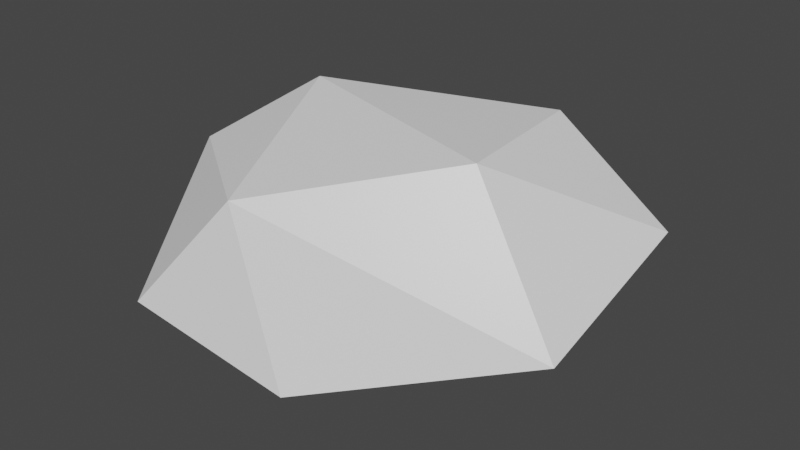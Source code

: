 # Source: Stone.blend  (saved by Blender 2.93.21; exported with 4.5.12 LTS)
import bpy
from mathutils import Matrix  # noqa: F401  (used for matrix-valued properties, if any)

bpy.ops.wm.read_factory_settings(use_empty=True)
scene = bpy.context.scene
scene.name = 'Scene'

# ---- collections
col_collection = bpy.data.collections.new('Collection'); scene.collection.children.link(col_collection)

# ---- materials (node trees are filled in below, after node groups)
mat_material = bpy.data.materials.new('Material')
mat_material.alpha_threshold = 0.0
mat_material.use_transparent_shadow = False
mat_material.line_color = (0.0, 0.0, 0.0, 1.0)

# ---- material node trees
mat_material.use_nodes = True; mat_material.node_tree.nodes.clear()
_N = mat_material.node_tree.nodes; _L = mat_material.node_tree.links
n0 = _N.new('ShaderNodeOutputMaterial'); n0.name = 'Material Output'; n0.location = (300, 300)
n1 = _N.new('ShaderNodeBsdfPrincipled'); n1.name = 'Principled BSDF'; n1.location = (10, 300)
n1.distribution = 'GGX'
n1.subsurface_method = 'BURLEY'
n1.inputs[2].default_value = 0.4
n1.inputs[3].default_value = 1.45
n1.inputs[27].default_value = (0.0, 0.0, 0.0, 1.0)
n1.inputs[28].default_value = 1.0
_L.new(n1.outputs[0], n0.inputs[0])
n0.is_active_output = True

# ---- world
world_world = bpy.data.worlds.new('World'); scene.world = world_world
world_world.use_nodes = True; world_world.node_tree.nodes.clear()
_N = world_world.node_tree.nodes; _L = world_world.node_tree.links
n0 = _N.new('ShaderNodeOutputWorld'); n0.name = 'World Output'; n0.location = (300, 300)
n1 = _N.new('ShaderNodeBackground'); n1.name = 'Background'; n1.location = (10, 300)
n1.inputs[0].default_value = (0.05088, 0.05088, 0.05088, 1.0)
_L.new(n1.outputs[0], n0.inputs[0])
n0.is_active_output = True
world_world.color = (0.05088, 0.05088, 0.05088)
world_world.use_sun_shadow = False
world_world.sun_shadow_jitter_overblur = 0.0

# ---- meshes
me_cube = bpy.data.meshes.new('Cube')
me_cube.from_pydata([(-0.3316, -0.1358, -1.459), (1.034, -0.1358, -1.665), (2.259, -0.1358, -1.459), (-1.166, 0.9353, -0.9409), (0.5028, 1.655, -0.9896), (-0.5896, 1.489, -0.6312), (-0.2349, -0.1318, 0.3055), (1.8, 0.8215, 0.188), (3.002, 0.7344, -0.6026), (1.914, -0.5886, 0.1824), (0.3794, -1.882, -0.1438), (-0.8052, -0.3434, -1.251), (0.704, -0.1358, -1.648), (0.3642, -0.1358, -1.601), (0.01797, -0.1358, -1.535), (0.7869, -1.628, -1.887), (1.961, -0.1358, -1.535), (1.66, -0.1358, -1.601), (1.352, -0.1358, -1.648), (-0.3504, -2.353, -1.158), (0.9639, -0.1358, -1.459), (-0.8232, -1.015, -0.1769), (2.943, -0.8955, -1.173), (2.726, 0.7449, -1.097), (1.144, -2.139, -1.593)], [], [(21, 10, 6), (3, 6, 5), (21, 3, 19), (19, 11, 15), (11, 14, 13, 15), (5, 4, 3), (7, 9, 8), (4, 8, 23), (22, 2, 23), (14, 11, 0), (12, 15, 13), (15, 22, 24), (23, 2, 16), (23, 16, 17), (23, 17, 18), (10, 19, 24), (20, 16, 2), (20, 17, 16), (14, 20, 0), (13, 20, 14), (12, 20, 13), (10, 21, 19), (21, 6, 3), (19, 3, 11), (11, 3, 0), (10, 22, 9), (5, 6, 7), (5, 7, 4), (8, 9, 22), (4, 7, 8), (8, 22, 23), (7, 6, 9), (6, 10, 9), (22, 15, 16, 2), (12, 1, 15), (1, 18, 15), (18, 17, 15), (17, 16, 15), (13, 3, 4, 12), (22, 10, 24), (4, 1, 12), (18, 1, 4, 23), (3, 13, 14), (3, 14, 0), (20, 12, 1, 18), (24, 19, 15), (18, 17, 20)])
_uv = me_cube.uv_layers.new(name='UVMap')
_uv.uv.foreach_set('vector', [0.5683, 0.4315, 0.4978, 0.275, 0.6572, 0.3538, 0.8194, 0.5196, 0.6572, 0.3538, 0.8798, 0.4454, 0.4978, 0.7736, 0.5838, 0.5196, 0.6314, 0.9458, 0.4822, 0.4955, 0.2223, 0.5022, 0.4261, 0.3671, 0.2223, 0.5022, 0.2201, 0.4089, 0.2297, 0.3699, 0.4261, 0.3671, 0.0, 0.4091, 0.01046, 0.2874, 0.05376, 0.5022, 0.8198, 0.1209, 0.6638, 0.09188, 0.8798, 0.0, 0.3866, 0.8364, 0.3238, 0.5022, 0.3866, 0.533, 0.3918, 0.06773, 0.2806, 0.1397, 0.1834, 0.04958, 0.2201, 0.4089, 0.2223, 0.5022, 0.2103, 0.4478, 0.2391, 0.3311, 0.4261, 0.3671, 0.2297, 0.3699, 0.4261, 0.3671, 0.3918, 0.06773, 0.4978, 0.3273, 0.1834, 0.04958, 0.2806, 0.1397, 0.2728, 0.1778, 0.1834, 0.04958, 0.2728, 0.1778, 0.2648, 0.2159, 0.1834, 0.04958, 0.2648, 0.2159, 0.2566, 0.2541, 0.1976, 0.8653, 0.07873, 0.9807, 0.0, 0.7988, 0.4125, 0.6647, 0.403, 0.5395, 0.4125, 0.5022, 0.4125, 0.6647, 0.3947, 0.5772, 0.403, 0.5395, 0.403, 0.7832, 0.4125, 0.6647, 0.4125, 0.8271, 0.3947, 0.7396, 0.4125, 0.6647, 0.403, 0.7832, 0.3888, 0.6969, 0.4125, 0.6647, 0.3947, 0.7396, 0.1976, 0.8653, 0.2273, 1.0, 0.07873, 0.9807, 0.5683, 0.4315, 0.6572, 0.3538, 0.8194, 0.5196, 0.6314, 0.9458, 0.5838, 0.5196, 0.6314, 0.6852, 0.2223, 0.5022, 0.05376, 0.5022, 0.2103, 0.4478, 0.1976, 0.8653, 0.03573, 0.5472, 0.2273, 0.6472, 0.8798, 0.4454, 0.6572, 0.3538, 0.8198, 0.1209, 0.3416, 0.9613, 0.2273, 0.6531, 0.3866, 0.8364, 0.1274, 0.5022, 0.2273, 0.6472, 0.03573, 0.5472, 0.3866, 0.8364, 0.2273, 0.6531, 0.3238, 0.5022, 0.1904, 0.0, 0.3918, 0.06773, 0.1834, 0.04958, 0.8198, 0.1209, 0.6572, 0.3538, 0.6638, 0.09188, 0.6572, 0.3538, 0.4978, 0.275, 0.6638, 0.09188, 0.3918, 0.06773, 0.4261, 0.3671, 0.2728, 0.1778, 0.2806, 0.1397, 0.2391, 0.3311, 0.2481, 0.2925, 0.4261, 0.3671, 0.2481, 0.2925, 0.2566, 0.2541, 0.4261, 0.3671, 0.2566, 0.2541, 0.2648, 0.2159, 0.4261, 0.3671, 0.2648, 0.2159, 0.2728, 0.1778, 0.4261, 0.3671, 0.2297, 0.3699, 0.05376, 0.5022, 0.01046, 0.2874, 0.2391, 0.3311, 0.03573, 0.5472, 0.1976, 0.8653, 0.0, 0.7988, 0.01046, 0.2874, 0.2481, 0.2925, 0.2391, 0.3311, 0.2566, 0.2541, 0.2481, 0.2925, 0.01046, 0.2874, 0.1834, 0.04958, 0.05376, 0.5022, 0.2297, 0.3699, 0.2201, 0.4089, 0.05376, 0.5022, 0.2201, 0.4089, 0.2103, 0.4478, 0.4125, 0.6647, 0.3888, 0.6969, 0.3866, 0.6555, 0.3888, 0.6157, 0.4978, 0.3273, 0.4822, 0.4955, 0.4261, 0.3671, 0.3888, 0.6157, 0.3947, 0.5772, 0.4125, 0.6647])
me_cube.materials.append(mat_material)
me_cube.use_remesh_preserve_volume = False
me_cube.use_remesh_preserve_attributes = False
me_cube.use_mirror_vertex_groups = False
me_cube.update()

# ---- objects
ob_cube = bpy.data.objects.new('Cube', me_cube)

# ---- transforms, parenting, visibility, modifiers, constraints
ob_cube.location = (0.0, 0.0, 0.0)
ob_cube.lock_rotations_4d = False
ob_cube.empty_display_type = 'ARROWS'
ob_cube.lineart.crease_threshold = 0.0

# ---- collection membership
col_collection.objects.link(ob_cube)

# ---- scene / render settings (as saved in the file)
scene.frame_start = 1; scene.frame_end = 250; scene.frame_set(1)
scene.render.engine = 'BLENDER_EEVEE_NEXT'
scene.cycles.use_denoising = False
scene.cycles.samples = 128
scene.cycles.sampling_pattern = 'TABULATED_SOBOL'
scene.cycles.use_adaptive_sampling = False
scene.cycles.use_light_tree = False
scene.view_settings.view_transform = 'Filmic'
bpy.context.view_layer.update()

# ---- added for rendering (the .blend has no active camera and no usable light): camera, sun
cam_auto = bpy.data.cameras.new('AutoCamera')
cam_auto.lens = 50.0
cam_auto.sensor_width = 36.0
cam_auto.clip_end = 1000.0
ob_auto_camera = bpy.data.objects.new('AutoCamera', cam_auto)
scene.collection.objects.link(ob_auto_camera)
ob_auto_camera.location = (6.63991, -7.21508, 3.78649)
ob_auto_camera.rotation_euler = (1.09748, -7.21219e-08, 0.694738)
scene.camera = ob_auto_camera
light_auto_sun = bpy.data.lights.new('AutoSun', 'SUN')
light_auto_sun.energy = 3.0
light_auto_sun.angle = 0.0523599
ob_auto_sun = bpy.data.objects.new('AutoSun', light_auto_sun)
scene.collection.objects.link(ob_auto_sun)
ob_auto_sun.rotation_euler = (0.872665, 0.174533, 0.523599)
bpy.context.view_layer.update()
